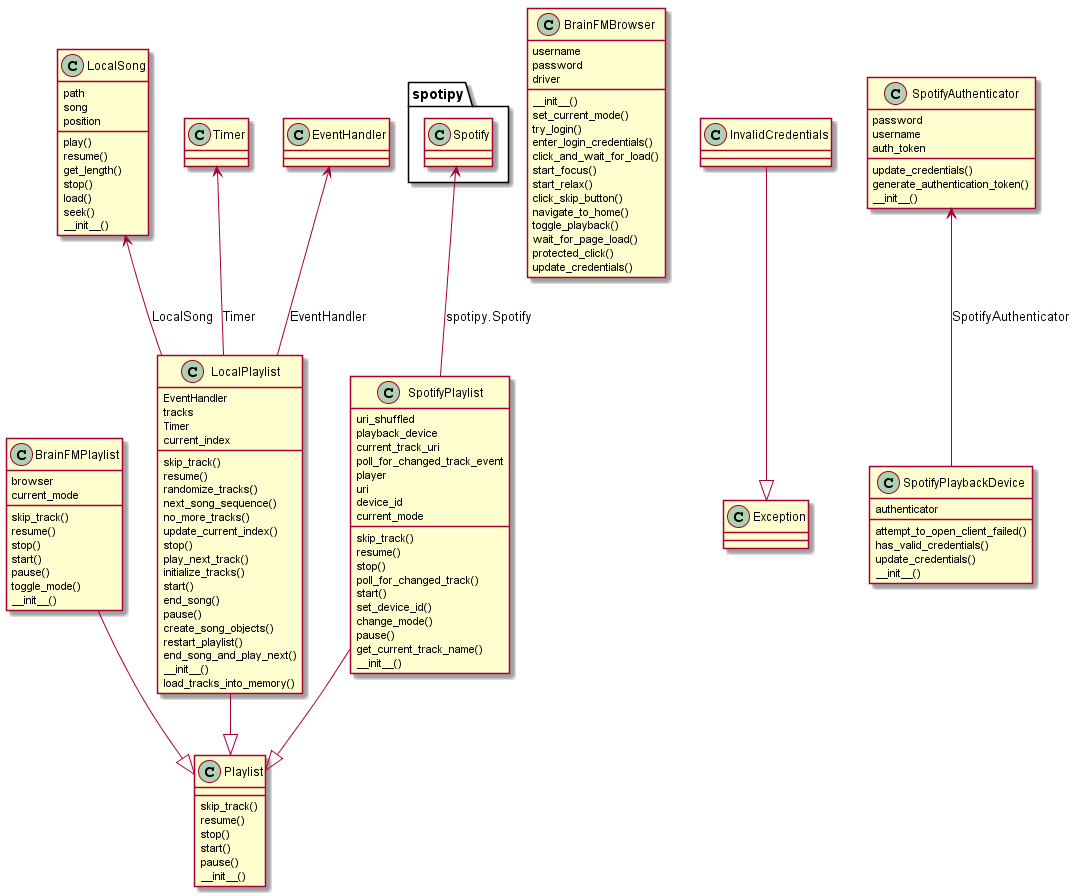

The diagram above was rendered by PlantUML. Its source (embedded in the PNG):
@startuml
class BrainFMPlaylist {
  browser
  current_mode
  skip_track()
  resume()
  stop()
  start()
  pause()
  toggle_mode()
  __init__()
}

class BrainFMBrowser {
  username
  password
  driver
  __init__()
  set_current_mode()
  try_login()
  enter_login_credentials()
  click_and_wait_for_load()
  start_focus()
  start_relax()
  click_skip_button()
  navigate_to_home()
  toggle_playback()
  wait_for_page_load()
  protected_click()
  update_credentials()
}

class InvalidCredentials {


}

class Exception {


}

class Playlist {

  skip_track()
  resume()
  stop()
  start()
  pause()
  __init__()
}

class LocalPlaylist {
  EventHandler
  tracks
  Timer
  current_index
  skip_track()
  resume()
  randomize_tracks()
  next_song_sequence()
  no_more_tracks()
  update_current_index()
  stop()
  play_next_track()
  initialize_tracks()
  start()
  end_song()
  pause()
  create_song_objects()
  restart_playlist()
  end_song_and_play_next()
  __init__()
  load_tracks_into_memory()
}

class LocalSong {
  path
  song
  position
  play()
  resume()
  get_length()
  stop()
  load()
  seek()
  __init__()
}

class Timer {


}

class EventHandler {


}

class SpotifyAuthenticator {
  password
  username
  auth_token
  update_credentials()
  generate_authentication_token()
  __init__()
}

class SpotifyPlaylist {
  uri_shuffled
  playback_device
  current_track_uri
  poll_for_changed_track_event
  player
  uri
  device_id
  current_mode
  skip_track()
  resume()
  stop()
  poll_for_changed_track()
  start()
  set_device_id()
  change_mode()
  pause()
  get_current_track_name()
  __init__()
}

class SpotifyPlaybackDevice {
  authenticator
  attempt_to_open_client_failed()
  has_valid_credentials()
  update_credentials()
  __init__()
}

class spotipy.Spotify {


}

InvalidCredentials --|> Exception 
BrainFMPlaylist --|> Playlist 
LocalPlaylist --|> Playlist 
Timer <-- LocalPlaylist : Timer
LocalSong <-- LocalPlaylist : LocalSong
EventHandler <-- LocalPlaylist : EventHandler
SpotifyPlaylist --|> Playlist 
SpotifyAuthenticator <-- SpotifyPlaybackDevice : SpotifyAuthenticator
spotipy.Spotify <-- SpotifyPlaylist : spotipy.Spotify
@enduml